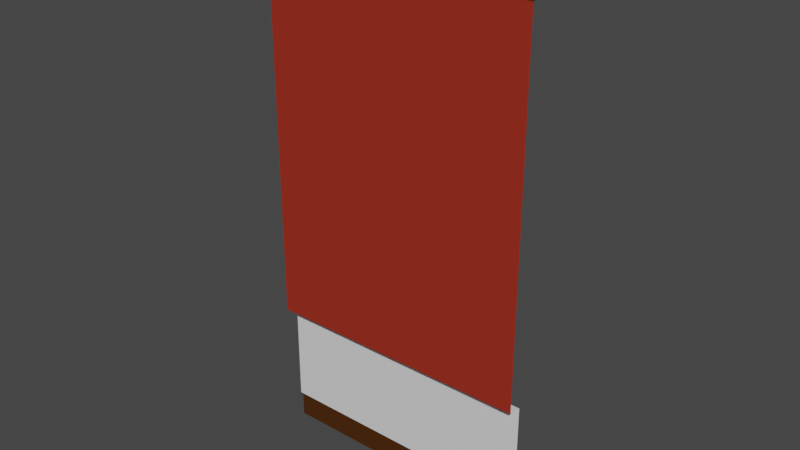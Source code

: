 # Source: Bar_Wall.blend  (saved by Blender 3.0.42; exported with 4.5.12 LTS)
import bpy
from mathutils import Matrix  # noqa: F401  (used for matrix-valued properties, if any)

bpy.ops.wm.read_factory_settings(use_empty=True)
scene = bpy.context.scene
scene.name = 'Scene'

# ---- collections
col_collection = bpy.data.collections.new('Collection'); scene.collection.children.link(col_collection)

# ---- materials (node trees are filled in below, after node groups)
mat_wood = bpy.data.materials.new('Wood')
mat_wood.alpha_threshold = 0.0
mat_wood.use_transparent_shadow = False
mat_wood.line_color = (0.0, 0.0, 0.0, 1.0)
mat_brick = bpy.data.materials.new('Brick')
mat_brick.use_transparent_shadow = False
mat_concrete = bpy.data.materials.new('Concrete')
mat_concrete.use_transparent_shadow = False

# ---- material node trees
mat_wood.use_nodes = True; mat_wood.node_tree.nodes.clear()
_N = mat_wood.node_tree.nodes; _L = mat_wood.node_tree.links
n0 = _N.new('ShaderNodeOutputMaterial'); n0.name = 'Material Output'; n0.location = (300, 300)
n1 = _N.new('ShaderNodeBsdfPrincipled'); n1.name = 'Principled BSDF'; n1.location = (10, 300)
n1.distribution = 'GGX'
n1.subsurface_method = 'RANDOM_WALK_SKIN'
n1.inputs[0].default_value = (0.06997, 0.02049, 0.0, 1.0)
n1.inputs[2].default_value = 0.4
n1.inputs[3].default_value = 1.45
n1.inputs[27].default_value = (0.0, 0.0, 0.0, 1.0)
n1.inputs[28].default_value = 1.0
_L.new(n1.outputs[0], n0.inputs[0])
n0.is_active_output = True
mat_brick.use_nodes = True; mat_brick.node_tree.nodes.clear()
_N = mat_brick.node_tree.nodes; _L = mat_brick.node_tree.links
n0 = _N.new('ShaderNodeBsdfPrincipled'); n0.name = 'Principled BSDF'; n0.location = (10, 300)
n0.distribution = 'GGX'
n0.subsurface_method = 'RANDOM_WALK_SKIN'
n0.inputs[0].default_value = (0.3424, 0.02576, 0.01186, 1.0)
n0.inputs[3].default_value = 1.45
n0.inputs[27].default_value = (0.0, 0.0, 0.0, 1.0)
n0.inputs[28].default_value = 1.0
n1 = _N.new('ShaderNodeOutputMaterial'); n1.name = 'Material Output'; n1.location = (300, 300)
_L.new(n0.outputs[0], n1.inputs[0])
n1.is_active_output = True
mat_concrete.use_nodes = True; mat_concrete.node_tree.nodes.clear()
_N = mat_concrete.node_tree.nodes; _L = mat_concrete.node_tree.links
n0 = _N.new('ShaderNodeBsdfPrincipled'); n0.name = 'Principled BSDF'; n0.location = (10, 300)
n0.distribution = 'GGX'
n0.subsurface_method = 'RANDOM_WALK_SKIN'
n0.inputs[3].default_value = 1.45
n0.inputs[27].default_value = (0.0, 0.0, 0.0, 1.0)
n0.inputs[28].default_value = 1.0
n1 = _N.new('ShaderNodeOutputMaterial'); n1.name = 'Material Output'; n1.location = (300, 300)
_L.new(n0.outputs[0], n1.inputs[0])
n1.is_active_output = True

# ---- world
world_world = bpy.data.worlds.new('World'); scene.world = world_world
world_world.use_nodes = True; world_world.node_tree.nodes.clear()
_N = world_world.node_tree.nodes; _L = world_world.node_tree.links
n0 = _N.new('ShaderNodeOutputWorld'); n0.name = 'World Output'; n0.location = (300, 300)
n1 = _N.new('ShaderNodeBackground'); n1.name = 'Background'; n1.location = (10, 300)
n1.inputs[0].default_value = (0.05088, 0.05088, 0.05088, 1.0)
_L.new(n1.outputs[0], n0.inputs[0])
n0.is_active_output = True
world_world.color = (0.05088, 0.05088, 0.05088)
world_world.use_sun_shadow = False
world_world.sun_shadow_jitter_overblur = 0.0

# ---- meshes
me_cube = bpy.data.meshes.new('Cube')
me_cube.from_pydata([(-1.0, 1.49e-08, 3.79), (1.0, 1.49e-08, 3.79), (1.0, 0.0, 1.0), (-1.0, 0.0, 1.0), (-1.0, 0.0, 0.21), (1.0, 0.0, 0.21), (-1.0, 0.02, 0.0), (1.0, 0.02, 0.0), (-1.0, 0.02, 0.2), (1.0, 0.02, 0.2), (-1.0, -0.1, 1.01), (1.0, -0.1, 1.01), (1.0, 0.1, 4.0), (-1.0, 0.1, 4.0), (1.0, -0.05, 3.7), (-1.0, -0.05, 3.7), (1.0, 0.05, 3.8), (-1.0, 0.05, 3.8), (1.0, -0.1, 3.69), (-1.0, -0.1, 3.69)], [], [(9, 7, 6, 8), (2, 3, 10, 11), (4, 5, 9, 8), (15, 14, 18, 19), (16, 1, 0, 17), (1, 14, 15, 0), (12, 16, 17, 13), (3, 2, 5, 4), (19, 18, 11, 10)])
me_cube.polygons.foreach_set('material_index', [0, 2, 0, 0, 0, 0, 0, 2, 1])
_uv = me_cube.uv_layers.new(name='UVMap')
_uv.uv.foreach_set('vector', [1.0, 0.2036, 1.0, 0.2937, 0.0, 0.2937, 0.0, 0.2036, 6.707e-05, 0.4, 0.9999, 0.4, 0.9999, 0.45, 6.707e-05, 0.45, 0.0, 0.1946, 1.0, 0.1946, 1.0, 0.2036, 0.0, 0.2036, 7.11e-05, 0.1658, 1.0, 0.1658, 1.0, 0.1883, 7.104e-05, 0.1883, 1.0, 0.09291, 1.0, 0.1154, 7.11e-05, 0.1154, 7.11e-05, 0.09291, 1.0, 0.1154, 1.0, 0.1658, 7.11e-05, 0.1658, 7.11e-05, 0.1154, 1.0, 7.104e-05, 1.0, 0.09291, 7.11e-05, 0.09291, 7.11e-05, 7.137e-05, 0.9999, 0.4, 6.707e-05, 0.4, 6.71e-05, 6.707e-05, 0.9999, 6.716e-05, 8.61e-05, 1.0, 1.0, 1.0, 1.0, 8.941e-08, 8.605e-05, -8.941e-08])
me_cube.materials.append(mat_wood)
me_cube.materials.append(mat_brick)
me_cube.materials.append(mat_concrete)
me_cube.use_remesh_preserve_volume = False
me_cube.use_remesh_preserve_attributes = False
me_cube.use_mirror_vertex_groups = False
me_cube.update()

# ---- objects
ob_cube = bpy.data.objects.new('Cube', me_cube)

# ---- transforms, parenting, visibility, modifiers, constraints
ob_cube.location = (0.0, 0.0, 0.0)
ob_cube.lock_rotations_4d = False
ob_cube.empty_display_type = 'ARROWS'
ob_cube.lineart.crease_threshold = 0.0

# ---- collection membership
col_collection.objects.link(ob_cube)

# ---- scene / render settings (as saved in the file)
scene.frame_start = 1; scene.frame_end = 250; scene.frame_set(1)
scene.render.engine = 'BLENDER_EEVEE_NEXT'
scene.cycles.sampling_pattern = 'TABULATED_SOBOL'
scene.cycles.use_light_tree = False
scene.view_settings.view_transform = 'Filmic'
bpy.context.view_layer.update()

# ---- added for rendering (the .blend has no active camera and no usable light): camera, sun
cam_auto = bpy.data.cameras.new('AutoCamera')
cam_auto.lens = 50.0
cam_auto.sensor_width = 36.0
cam_auto.clip_end = 1000.0
ob_auto_camera = bpy.data.objects.new('AutoCamera', cam_auto)
scene.collection.objects.link(ob_auto_camera)
ob_auto_camera.location = (4.14187, -4.97024, 5.31349)
ob_auto_camera.rotation_euler = (1.09748, -7.21219e-08, 0.694738)
scene.camera = ob_auto_camera
light_auto_sun = bpy.data.lights.new('AutoSun', 'SUN')
light_auto_sun.energy = 3.0
light_auto_sun.angle = 0.0523599
ob_auto_sun = bpy.data.objects.new('AutoSun', light_auto_sun)
scene.collection.objects.link(ob_auto_sun)
ob_auto_sun.rotation_euler = (0.872665, 0.174533, 0.523599)
bpy.context.view_layer.update()
